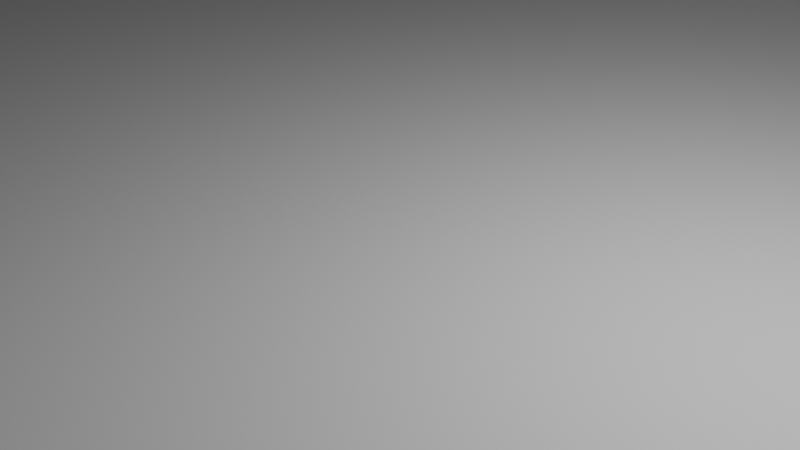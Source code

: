 # Source: LiquidColor.blend  (saved by Blender 3.4.6; exported with 4.5.12 LTS)
import bpy
from mathutils import Matrix  # noqa: F401  (used for matrix-valued properties, if any)

bpy.ops.wm.read_factory_settings(use_empty=True)
scene = bpy.context.scene
scene.name = 'Scene'

# ---- collections
col_collection = bpy.data.collections.new('Collection'); scene.collection.children.link(col_collection)

# ---- materials (node trees are filled in below, after node groups)
mat_liquid_domain_material_001 = bpy.data.materials.new('Liquid Domain Material.001')
mat_liquid_domain_material_001.use_transparent_shadow = False

# ---- material node trees
mat_liquid_domain_material_001.use_nodes = True; mat_liquid_domain_material_001.node_tree.nodes.clear()
_N = mat_liquid_domain_material_001.node_tree.nodes; _L = mat_liquid_domain_material_001.node_tree.links
n0 = _N.new('ShaderNodeOutputMaterial'); n0.name = 'Material Output'; n0.location = (1200, 150)
n1 = _N.new('ShaderNodeBsdfGlass'); n1.name = 'Glass BSDF'; n1.location = (800, 150)
n1.distribution = 'BECKMANN'
n1.inputs[2].default_value = 1.33
n2 = _N.new('ShaderNodeVolumeAbsorption'); n2.name = 'Volume Absorption'; n2.location = (800, 300)
n2.inputs[0].default_value = (0.8, 0.9, 1.0, 1.0)
_L.new(n1.outputs[0], n0.inputs[0])
_L.new(n2.outputs[0], n0.inputs[1])
n0.is_active_output = True

# ---- world
world_world = bpy.data.worlds.new('World'); scene.world = world_world
world_world.use_nodes = True; world_world.node_tree.nodes.clear()
_N = world_world.node_tree.nodes; _L = world_world.node_tree.links
n0 = _N.new('ShaderNodeOutputWorld'); n0.name = 'World Output'; n0.location = (300, 300)
n1 = _N.new('ShaderNodeBackground'); n1.name = 'Background'; n1.location = (10, 300)
n1.inputs[0].default_value = (0.05088, 0.05088, 0.05088, 1.0)
_L.new(n1.outputs[0], n0.inputs[0])
n0.is_active_output = True
world_world.color = (0.05088, 0.05088, 0.05088)
world_world.use_sun_shadow = False
world_world.sun_shadow_jitter_overblur = 0.0

# ---- cameras
cam_camera = bpy.data.cameras.new('Camera')
cam_camera.clip_end = 100.0
cam_camera.ortho_scale = 7.314

# ---- lights
light_light = bpy.data.lights.new('Light', 'POINT')
light_light.transmission_factor = 0.0
light_light.energy = 1000.0
light_light.shadow_soft_size = 0.1
light_light.shadow_maximum_resolution = 0.006
light_light.use_absolute_resolution = True

# ---- meshes
me_cube_002 = bpy.data.meshes.new('Cube.002')
me_cube_002.from_pydata([(-25.0, -25.0, -1.0), (-25.0, -25.0, 1.0), (-25.0, 25.0, -1.0), (-25.0, 25.0, 1.0), (25.0, -25.0, -1.0), (25.0, -25.0, 1.0), (25.0, 25.0, -1.0), (25.0, 25.0, 1.0), (-24.16, -24.16, 1.0), (-24.16, 24.16, 1.0), (24.16, -24.16, 1.0), (24.16, 24.16, 1.0), (-24.16, -24.16, -0.2844), (-24.16, 24.16, -0.2844), (24.16, -24.16, -0.2844), (24.16, 24.16, -0.2844)], [], [(0, 1, 3, 2), (2, 3, 7, 6), (6, 7, 5, 4), (4, 5, 1, 0), (2, 6, 4, 0), (5, 7, 11, 10), (8, 10, 14, 12), (3, 1, 8, 9), (1, 5, 10, 8), (7, 3, 9, 11), (15, 13, 12, 14), (11, 9, 13, 15), (10, 11, 15, 14), (9, 8, 12, 13)])
_uv = me_cube_002.uv_layers.new(name='UVMap')
_uv.uv.foreach_set('vector', [0.375, 0.0, 0.625, 0.0, 0.625, 0.25, 0.375, 0.25, 0.375, 0.25, 0.625, 0.25, 0.625, 0.5, 0.375, 0.5, 0.375, 0.5, 0.625, 0.5, 0.625, 0.75, 0.375, 0.75, 0.375, 0.75, 0.625, 0.75, 0.625, 1.0, 0.375, 1.0, 0.125, 0.5, 0.375, 0.5, 0.375, 0.75, 0.125, 0.75, 0.625, 0.75, 0.625, 0.5, 0.625, 0.5, 0.625, 0.75, 0.625, 1.0, 0.625, 0.75, 0.625, 0.75, 0.625, 1.0, 0.625, 0.25, 0.625, 0.0, 0.625, 0.0, 0.625, 0.25, 0.625, 1.0, 0.625, 0.75, 0.625, 0.75, 0.625, 1.0, 0.625, 0.5, 0.625, 0.25, 0.625, 0.25, 0.625, 0.5, 0.625, 0.5, 0.875, 0.5, 0.875, 0.75, 0.625, 0.75, 0.625, 0.5, 0.625, 0.25, 0.625, 0.25, 0.625, 0.5, 0.625, 0.75, 0.625, 0.5, 0.625, 0.5, 0.625, 0.75, 0.625, 0.25, 0.625, 0.0, 0.625, 0.0, 0.625, 0.25])
me_cube_002.update()
me_cube_006 = bpy.data.meshes.new('Cube.006')
me_cube_006.from_pydata([(-1.0, -1.0, -1.0), (-1.0, -1.0, 1.0), (-1.0, 1.0, -1.0), (-1.0, 1.0, 1.0), (1.0, -1.0, -1.0), (1.0, -1.0, 1.0), (1.0, 1.0, -1.0), (1.0, 1.0, 1.0)], [], [(0, 1, 3, 2), (2, 3, 7, 6), (6, 7, 5, 4), (4, 5, 1, 0), (2, 6, 4, 0), (7, 3, 1, 5)])
me_cube_006.polygons.foreach_set('use_smooth', [True] * 6)
_uv = me_cube_006.uv_layers.new(name='UVMap')
_uv.uv.foreach_set('vector', [0.375, 0.0, 0.625, 0.0, 0.625, 0.25, 0.375, 0.25, 0.375, 0.25, 0.625, 0.25, 0.625, 0.5, 0.375, 0.5, 0.375, 0.5, 0.625, 0.5, 0.625, 0.75, 0.375, 0.75, 0.375, 0.75, 0.625, 0.75, 0.625, 1.0, 0.375, 1.0, 0.125, 0.5, 0.375, 0.5, 0.375, 0.75, 0.125, 0.75, 0.625, 0.5, 0.875, 0.5, 0.875, 0.75, 0.625, 0.75])
me_cube_006.materials.append(mat_liquid_domain_material_001)
me_cube_006.update()
me_cube_007 = bpy.data.meshes.new('Cube.007')
me_cube_007.from_pydata([(-1.0, -1.0, -1.0), (-1.0, -1.0, 1.0), (-1.0, 1.0, -1.0), (-1.0, 1.0, 1.0), (1.0, -1.0, -1.0), (1.0, -1.0, 1.0), (1.0, 1.0, -1.0), (1.0, 1.0, 1.0)], [], [(0, 1, 3, 2), (2, 3, 7, 6), (6, 7, 5, 4), (4, 5, 1, 0), (2, 6, 4, 0), (7, 3, 1, 5)])
_uv = me_cube_007.uv_layers.new(name='UVMap')
_uv.uv.foreach_set('vector', [0.375, 0.0, 0.625, 0.0, 0.625, 0.25, 0.375, 0.25, 0.375, 0.25, 0.625, 0.25, 0.625, 0.5, 0.375, 0.5, 0.375, 0.5, 0.625, 0.5, 0.625, 0.75, 0.375, 0.75, 0.375, 0.75, 0.625, 0.75, 0.625, 1.0, 0.375, 1.0, 0.125, 0.5, 0.375, 0.5, 0.375, 0.75, 0.125, 0.75, 0.625, 0.5, 0.875, 0.5, 0.875, 0.75, 0.625, 0.75])
me_cube_007.update()

# ---- objects
ob_light = bpy.data.objects.new('Light', light_light)
ob_camera = bpy.data.objects.new('Camera', cam_camera)
ob_cube = bpy.data.objects.new('Cube', me_cube_002)
ob_liquid_domain = bpy.data.objects.new('Liquid Domain', me_cube_006)
ob_cube_001 = bpy.data.objects.new('Cube.001', me_cube_007)

# ---- transforms, parenting, visibility, modifiers, constraints
ob_light.location = (4.076, 1.005, 5.904)
ob_light.rotation_euler = (0.6503, 0.05522, 1.866)
ob_light.lock_rotations_4d = False
ob_light.empty_display_type = 'ARROWS'
ob_light.color = (0.0, 0.0, 0.0, 0.0)
ob_light.lineart.crease_threshold = 0.0
ob_camera.location = (7.359, -6.926, 4.958)
ob_camera.rotation_euler = (1.109, 0.0, 0.8149)
ob_camera.lock_rotations_4d = False
ob_camera.empty_display_type = 'ARROWS'
ob_camera.color = (0.0, 0.0, 0.0, 0.0)
ob_camera.display_type = 'WIRE'
ob_camera.lineart.crease_threshold = 0.0
ob_cube.location = (-11.24, 13.47, 0.0)
ob_liquid_domain.location = (-11.52, 13.75, 14.06)
ob_liquid_domain.scale = (25.98, 25.98, 15.85)
ob_liquid_domain.display_type = 'SOLID'
_m = ob_liquid_domain.modifiers.new('Fluid', 'FLUID')
_m.fluid_type = 'DOMAIN'
_m = ob_liquid_domain.modifiers.new('Liquid Particle System', 'PARTICLE_SYSTEM')
ob_cube_001.location = (-10.41, 15.61, 1.53)
ob_cube_001.scale = (20.46, 1.0, 1.0)

# ---- collection membership
col_collection.objects.link(ob_light)
col_collection.objects.link(ob_camera)
col_collection.objects.link(ob_cube)
col_collection.objects.link(ob_liquid_domain)
col_collection.objects.link(ob_cube_001)

# ---- scene / render settings (as saved in the file)
scene.camera = ob_camera
scene.frame_start = 1; scene.frame_end = 60; scene.frame_set(48)
scene.render.engine = 'BLENDER_EEVEE_NEXT'
scene.cycles.sampling_pattern = 'TABULATED_SOBOL'
scene.cycles.use_light_tree = False
scene.view_settings.view_transform = 'Filmic'
bpy.context.view_layer.update()
